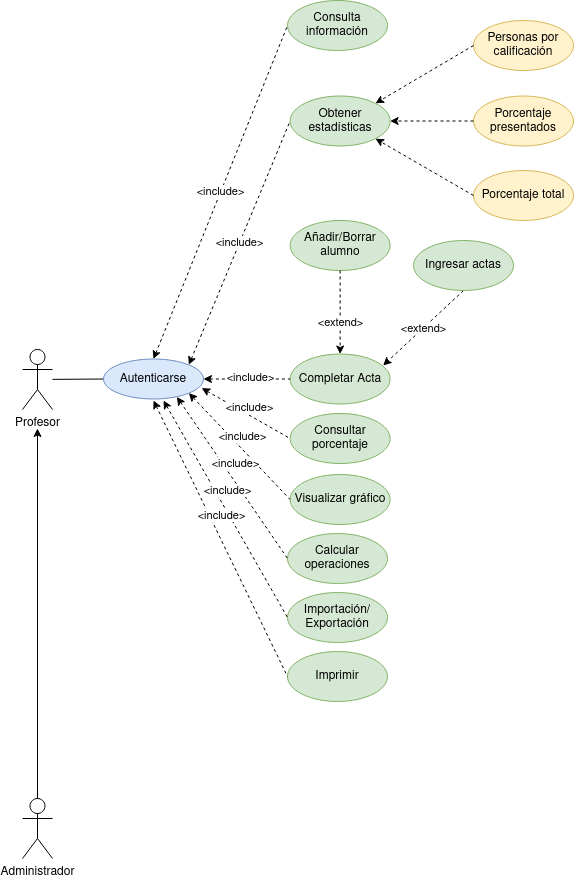

The diagram above was exported from draw.io. Its source (the exported page's mxGraphModel, read from the mxfile embedded in the PNG):
<mxGraphModel dx="1247" dy="1026" grid="1" gridSize="10" guides="1" tooltips="1" connect="1" arrows="1" fold="1" page="1" pageScale="1" pageWidth="827" pageHeight="1169" math="0" shadow="0">
  <root>
    <mxCell id="0" />
    <mxCell id="1" parent="0" />
    <mxCell id="zZZXgTxn9UNxtTzHdWUM-27" value="" style="edgeStyle=none;rounded=0;orthogonalLoop=1;jettySize=auto;html=1;startArrow=none;startFill=0;endArrow=none;endFill=0;entryX=0;entryY=0.5;entryDx=0;entryDy=0;" parent="1" source="cgr96UEIId0hP9-SYYG8-3" target="zZZXgTxn9UNxtTzHdWUM-4" edge="1">
      <mxGeometry relative="1" as="geometry" />
    </mxCell>
    <mxCell id="cgr96UEIId0hP9-SYYG8-3" value="Profesor" style="shape=umlActor;verticalLabelPosition=bottom;verticalAlign=top;html=1;outlineConnect=0;" parent="1" vertex="1">
      <mxGeometry x="99" y="549" width="30" height="60" as="geometry" />
    </mxCell>
    <mxCell id="cgr96UEIId0hP9-SYYG8-6" value="" style="edgeStyle=orthogonalEdgeStyle;rounded=0;orthogonalLoop=1;jettySize=auto;html=1;" parent="1" source="cgr96UEIId0hP9-SYYG8-4" edge="1">
      <mxGeometry relative="1" as="geometry">
        <mxPoint x="114" y="628" as="targetPoint" />
      </mxGeometry>
    </mxCell>
    <mxCell id="cgr96UEIId0hP9-SYYG8-4" value="Administrador" style="shape=umlActor;verticalLabelPosition=bottom;verticalAlign=top;html=1;outlineConnect=0;" parent="1" vertex="1">
      <mxGeometry x="99" y="998" width="30" height="60" as="geometry" />
    </mxCell>
    <mxCell id="zZZXgTxn9UNxtTzHdWUM-1" value="Completar Acta" style="ellipse;whiteSpace=wrap;html=1;fillColor=#d5e8d4;strokeColor=#82b366;" parent="1" vertex="1">
      <mxGeometry x="366.63" y="553.5" width="100" height="50" as="geometry" />
    </mxCell>
    <mxCell id="zZZXgTxn9UNxtTzHdWUM-2" value="Añadir/Borrar alumno" style="ellipse;whiteSpace=wrap;html=1;fillColor=#d5e8d4;strokeColor=#82b366;" parent="1" vertex="1">
      <mxGeometry x="366.63" y="420" width="100" height="50" as="geometry" />
    </mxCell>
    <mxCell id="zZZXgTxn9UNxtTzHdWUM-23" value="&amp;lt;extend&amp;gt;" style="edgeStyle=none;rounded=0;orthogonalLoop=1;jettySize=auto;html=1;dashed=1;startArrow=none;startFill=0;endArrow=classic;endFill=1;entryX=0.93;entryY=0.23;entryDx=0;entryDy=0;entryPerimeter=0;exitX=0.5;exitY=1;exitDx=0;exitDy=0;" parent="1" source="zZZXgTxn9UNxtTzHdWUM-3" target="zZZXgTxn9UNxtTzHdWUM-1" edge="1">
      <mxGeometry relative="1" as="geometry">
        <mxPoint x="506.63" y="600" as="targetPoint" />
        <mxPoint x="539.9959387500213" y="501.157899123815" as="sourcePoint" />
      </mxGeometry>
    </mxCell>
    <mxCell id="zZZXgTxn9UNxtTzHdWUM-3" value="Ingresar actas" style="ellipse;whiteSpace=wrap;html=1;fillColor=#d5e8d4;strokeColor=#82b366;" parent="1" vertex="1">
      <mxGeometry x="490" y="440" width="100" height="50" as="geometry" />
    </mxCell>
    <mxCell id="zZZXgTxn9UNxtTzHdWUM-4" value="Autenticarse" style="ellipse;whiteSpace=wrap;html=1;fillColor=#dae8fc;strokeColor=#6c8ebf;" parent="1" vertex="1">
      <mxGeometry x="180" y="558.5" width="100" height="40" as="geometry" />
    </mxCell>
    <mxCell id="zZZXgTxn9UNxtTzHdWUM-6" value="Consulta información" style="ellipse;whiteSpace=wrap;html=1;fillColor=#d5e8d4;strokeColor=#82b366;" parent="1" vertex="1">
      <mxGeometry x="364" y="200" width="100" height="50" as="geometry" />
    </mxCell>
    <mxCell id="zZZXgTxn9UNxtTzHdWUM-7" value="Obtener estadísticas" style="ellipse;whiteSpace=wrap;html=1;fillColor=#d5e8d4;strokeColor=#82b366;" parent="1" vertex="1">
      <mxGeometry x="366.63" y="295.5" width="100" height="50" as="geometry" />
    </mxCell>
    <mxCell id="zZZXgTxn9UNxtTzHdWUM-8" value="Personas por calificación" style="ellipse;whiteSpace=wrap;html=1;fillColor=#fff2cc;strokeColor=#d6b656;" parent="1" vertex="1">
      <mxGeometry x="550" y="220" width="100" height="50" as="geometry" />
    </mxCell>
    <mxCell id="zZZXgTxn9UNxtTzHdWUM-9" value="Porcentaje presentados" style="ellipse;whiteSpace=wrap;html=1;fillColor=#fff2cc;strokeColor=#d6b656;" parent="1" vertex="1">
      <mxGeometry x="550" y="295.5" width="100" height="50" as="geometry" />
    </mxCell>
    <mxCell id="zZZXgTxn9UNxtTzHdWUM-10" value="Porcentaje total" style="ellipse;whiteSpace=wrap;html=1;fillColor=#fff2cc;strokeColor=#d6b656;" parent="1" vertex="1">
      <mxGeometry x="550" y="370" width="100" height="50" as="geometry" />
    </mxCell>
    <mxCell id="zZZXgTxn9UNxtTzHdWUM-11" value="Consultar porcentaje" style="ellipse;whiteSpace=wrap;html=1;fillColor=#d5e8d4;strokeColor=#82b366;" parent="1" vertex="1">
      <mxGeometry x="366.63" y="613" width="100" height="50" as="geometry" />
    </mxCell>
    <mxCell id="zZZXgTxn9UNxtTzHdWUM-12" value="Visualizar gráfico" style="ellipse;whiteSpace=wrap;html=1;fillColor=#d5e8d4;strokeColor=#82b366;" parent="1" vertex="1">
      <mxGeometry x="366.63" y="674" width="100" height="50" as="geometry" />
    </mxCell>
    <mxCell id="zZZXgTxn9UNxtTzHdWUM-13" value="Calcular operaciones" style="ellipse;whiteSpace=wrap;html=1;fillColor=#d5e8d4;strokeColor=#82b366;" parent="1" vertex="1">
      <mxGeometry x="364" y="733" width="100" height="50" as="geometry" />
    </mxCell>
    <mxCell id="zZZXgTxn9UNxtTzHdWUM-14" value="&lt;div&gt;Importación/&lt;/div&gt;&lt;div&gt;Exportación&lt;/div&gt;" style="ellipse;whiteSpace=wrap;html=1;fillColor=#d5e8d4;strokeColor=#82b366;" parent="1" vertex="1">
      <mxGeometry x="364" y="792" width="100" height="50" as="geometry" />
    </mxCell>
    <mxCell id="zZZXgTxn9UNxtTzHdWUM-15" value="Imprimir" style="ellipse;whiteSpace=wrap;html=1;fillColor=#d5e8d4;strokeColor=#82b366;" parent="1" vertex="1">
      <mxGeometry x="364" y="851" width="100" height="50" as="geometry" />
    </mxCell>
    <mxCell id="zZZXgTxn9UNxtTzHdWUM-21" value="" style="endArrow=none;html=1;rounded=0;dashed=1;entryX=0;entryY=0.5;entryDx=0;entryDy=0;exitX=1;exitY=0.5;exitDx=0;exitDy=0;endFill=0;startArrow=classic;startFill=1;" parent="1" source="zZZXgTxn9UNxtTzHdWUM-4" target="zZZXgTxn9UNxtTzHdWUM-1" edge="1">
      <mxGeometry width="50" height="50" relative="1" as="geometry">
        <mxPoint x="700" y="450" as="sourcePoint" />
        <mxPoint x="750" y="400" as="targetPoint" />
      </mxGeometry>
    </mxCell>
    <mxCell id="zZZXgTxn9UNxtTzHdWUM-32" value="&amp;lt;include&amp;gt;" style="edgeLabel;html=1;align=center;verticalAlign=middle;resizable=0;points=[];" parent="zZZXgTxn9UNxtTzHdWUM-21" vertex="1" connectable="0">
      <mxGeometry x="-0.1672" y="2" relative="1" as="geometry">
        <mxPoint x="10" as="offset" />
      </mxGeometry>
    </mxCell>
    <mxCell id="zZZXgTxn9UNxtTzHdWUM-24" value="" style="edgeStyle=none;rounded=0;orthogonalLoop=1;jettySize=auto;html=1;dashed=1;startArrow=none;startFill=0;endArrow=classic;endFill=1;entryX=0.5;entryY=0;entryDx=0;entryDy=0;exitX=0.5;exitY=1;exitDx=0;exitDy=0;" parent="1" source="zZZXgTxn9UNxtTzHdWUM-2" target="zZZXgTxn9UNxtTzHdWUM-1" edge="1">
      <mxGeometry relative="1" as="geometry">
        <mxPoint x="528.9246624505203" y="488.38012522559484" as="sourcePoint" />
        <mxPoint x="468.63" y="568" as="targetPoint" />
      </mxGeometry>
    </mxCell>
    <mxCell id="zZZXgTxn9UNxtTzHdWUM-33" value="&amp;lt;extend&amp;gt;" style="edgeLabel;html=1;align=center;verticalAlign=middle;resizable=0;points=[];" parent="zZZXgTxn9UNxtTzHdWUM-24" vertex="1" connectable="0">
      <mxGeometry x="0.2216" relative="1" as="geometry">
        <mxPoint as="offset" />
      </mxGeometry>
    </mxCell>
    <mxCell id="zZZXgTxn9UNxtTzHdWUM-34" value="&amp;lt;include&amp;gt;" style="edgeStyle=none;rounded=0;orthogonalLoop=1;jettySize=auto;html=1;startArrow=classic;startFill=1;endArrow=none;endFill=0;entryX=0;entryY=0.5;entryDx=0;entryDy=0;exitX=0.5;exitY=0;exitDx=0;exitDy=0;dashed=1;" parent="1" target="zZZXgTxn9UNxtTzHdWUM-6" edge="1" source="zZZXgTxn9UNxtTzHdWUM-4">
      <mxGeometry relative="1" as="geometry">
        <mxPoint x="140" y="400" as="sourcePoint" />
        <mxPoint x="260.0124793313023" y="409.0585197840078" as="targetPoint" />
      </mxGeometry>
    </mxCell>
    <mxCell id="1rF-I418FPxQjAwmoIBI-1" value="&amp;lt;include&amp;gt;" style="edgeStyle=none;rounded=0;orthogonalLoop=1;jettySize=auto;html=1;startArrow=classic;startFill=1;endArrow=none;endFill=0;entryX=0;entryY=0.5;entryDx=0;entryDy=0;exitX=1;exitY=0;exitDx=0;exitDy=0;dashed=1;" edge="1" parent="1" source="zZZXgTxn9UNxtTzHdWUM-4" target="zZZXgTxn9UNxtTzHdWUM-7">
      <mxGeometry relative="1" as="geometry">
        <mxPoint x="280" y="410" as="sourcePoint" />
        <mxPoint x="390" y="430" as="targetPoint" />
      </mxGeometry>
    </mxCell>
    <mxCell id="1rF-I418FPxQjAwmoIBI-3" value="" style="endArrow=classic;html=1;rounded=0;dashed=1;entryX=1;entryY=1;entryDx=0;entryDy=0;exitX=0;exitY=0.5;exitDx=0;exitDy=0;" edge="1" parent="1" source="zZZXgTxn9UNxtTzHdWUM-10" target="zZZXgTxn9UNxtTzHdWUM-7">
      <mxGeometry width="50" height="50" relative="1" as="geometry">
        <mxPoint x="620" y="505.5" as="sourcePoint" />
        <mxPoint x="670" y="455.5" as="targetPoint" />
      </mxGeometry>
    </mxCell>
    <mxCell id="1rF-I418FPxQjAwmoIBI-4" value="" style="endArrow=classic;html=1;rounded=0;dashed=1;entryX=1;entryY=0.5;entryDx=0;entryDy=0;exitX=0;exitY=0.5;exitDx=0;exitDy=0;" edge="1" parent="1" source="zZZXgTxn9UNxtTzHdWUM-9" target="zZZXgTxn9UNxtTzHdWUM-7">
      <mxGeometry width="50" height="50" relative="1" as="geometry">
        <mxPoint x="560" y="405" as="sourcePoint" />
        <mxPoint x="476.6300000000033" y="330.5" as="targetPoint" />
      </mxGeometry>
    </mxCell>
    <mxCell id="1rF-I418FPxQjAwmoIBI-5" value="" style="endArrow=classic;html=1;rounded=0;dashed=1;exitX=0;exitY=0.5;exitDx=0;exitDy=0;entryX=1;entryY=0;entryDx=0;entryDy=0;" edge="1" parent="1" source="zZZXgTxn9UNxtTzHdWUM-8" target="zZZXgTxn9UNxtTzHdWUM-7">
      <mxGeometry width="50" height="50" relative="1" as="geometry">
        <mxPoint x="560" y="330.5" as="sourcePoint" />
        <mxPoint x="470" y="310" as="targetPoint" />
      </mxGeometry>
    </mxCell>
    <mxCell id="1rF-I418FPxQjAwmoIBI-6" value="" style="endArrow=none;html=1;rounded=0;dashed=1;exitX=0.982;exitY=0.728;exitDx=0;exitDy=0;endFill=0;startArrow=classic;startFill=1;entryX=0;entryY=0.5;entryDx=0;entryDy=0;exitPerimeter=0;" edge="1" parent="1" source="zZZXgTxn9UNxtTzHdWUM-4" target="zZZXgTxn9UNxtTzHdWUM-11">
      <mxGeometry width="50" height="50" relative="1" as="geometry">
        <mxPoint x="290" y="588.5" as="sourcePoint" />
        <mxPoint x="360" y="670" as="targetPoint" />
      </mxGeometry>
    </mxCell>
    <mxCell id="1rF-I418FPxQjAwmoIBI-7" value="&amp;lt;include&amp;gt;" style="edgeLabel;html=1;align=center;verticalAlign=middle;resizable=0;points=[];" vertex="1" connectable="0" parent="1rF-I418FPxQjAwmoIBI-6">
      <mxGeometry x="-0.1672" y="2" relative="1" as="geometry">
        <mxPoint x="10" as="offset" />
      </mxGeometry>
    </mxCell>
    <mxCell id="1rF-I418FPxQjAwmoIBI-8" value="" style="endArrow=none;html=1;rounded=0;dashed=1;endFill=0;startArrow=classic;startFill=1;entryX=0;entryY=0.5;entryDx=0;entryDy=0;exitX=1;exitY=1;exitDx=0;exitDy=0;" edge="1" parent="1" source="zZZXgTxn9UNxtTzHdWUM-4" target="zZZXgTxn9UNxtTzHdWUM-12">
      <mxGeometry width="50" height="50" relative="1" as="geometry">
        <mxPoint x="250" y="600" as="sourcePoint" />
        <mxPoint x="376.6299999999969" y="685" as="targetPoint" />
      </mxGeometry>
    </mxCell>
    <mxCell id="1rF-I418FPxQjAwmoIBI-9" value="&amp;lt;include&amp;gt;" style="edgeLabel;html=1;align=center;verticalAlign=middle;resizable=0;points=[];" vertex="1" connectable="0" parent="1rF-I418FPxQjAwmoIBI-8">
      <mxGeometry x="-0.1672" y="2" relative="1" as="geometry">
        <mxPoint x="10" as="offset" />
      </mxGeometry>
    </mxCell>
    <mxCell id="1rF-I418FPxQjAwmoIBI-10" value="" style="endArrow=none;html=1;rounded=0;dashed=1;endFill=0;startArrow=classic;startFill=1;entryX=0;entryY=0.5;entryDx=0;entryDy=0;exitX=0.734;exitY=0.948;exitDx=0;exitDy=0;exitPerimeter=0;" edge="1" parent="1" source="zZZXgTxn9UNxtTzHdWUM-4" target="zZZXgTxn9UNxtTzHdWUM-13">
      <mxGeometry width="50" height="50" relative="1" as="geometry">
        <mxPoint x="250" y="600" as="sourcePoint" />
        <mxPoint x="376.6299999999969" y="740" as="targetPoint" />
      </mxGeometry>
    </mxCell>
    <mxCell id="1rF-I418FPxQjAwmoIBI-11" value="&amp;lt;include&amp;gt;" style="edgeLabel;html=1;align=center;verticalAlign=middle;resizable=0;points=[];" vertex="1" connectable="0" parent="1rF-I418FPxQjAwmoIBI-10">
      <mxGeometry x="-0.1672" y="2" relative="1" as="geometry">
        <mxPoint x="10" as="offset" />
      </mxGeometry>
    </mxCell>
    <mxCell id="1rF-I418FPxQjAwmoIBI-12" value="" style="endArrow=none;html=1;rounded=0;dashed=1;endFill=0;startArrow=classic;startFill=1;entryX=0;entryY=0.5;entryDx=0;entryDy=0;" edge="1" parent="1" target="zZZXgTxn9UNxtTzHdWUM-14">
      <mxGeometry width="50" height="50" relative="1" as="geometry">
        <mxPoint x="240" y="600" as="sourcePoint" />
        <mxPoint x="374" y="805" as="targetPoint" />
      </mxGeometry>
    </mxCell>
    <mxCell id="1rF-I418FPxQjAwmoIBI-13" value="&amp;lt;include&amp;gt;" style="edgeLabel;html=1;align=center;verticalAlign=middle;resizable=0;points=[];" vertex="1" connectable="0" parent="1rF-I418FPxQjAwmoIBI-12">
      <mxGeometry x="-0.1672" y="2" relative="1" as="geometry">
        <mxPoint x="10" as="offset" />
      </mxGeometry>
    </mxCell>
    <mxCell id="1rF-I418FPxQjAwmoIBI-14" value="" style="endArrow=none;html=1;rounded=0;dashed=1;endFill=0;startArrow=classic;startFill=1;entryX=0;entryY=0.5;entryDx=0;entryDy=0;" edge="1" parent="1" target="zZZXgTxn9UNxtTzHdWUM-15">
      <mxGeometry width="50" height="50" relative="1" as="geometry">
        <mxPoint x="230" y="600" as="sourcePoint" />
        <mxPoint x="374" y="880" as="targetPoint" />
      </mxGeometry>
    </mxCell>
    <mxCell id="1rF-I418FPxQjAwmoIBI-15" value="&amp;lt;include&amp;gt;" style="edgeLabel;html=1;align=center;verticalAlign=middle;resizable=0;points=[];" vertex="1" connectable="0" parent="1rF-I418FPxQjAwmoIBI-14">
      <mxGeometry x="-0.1672" y="2" relative="1" as="geometry">
        <mxPoint x="10" as="offset" />
      </mxGeometry>
    </mxCell>
  </root>
</mxGraphModel>